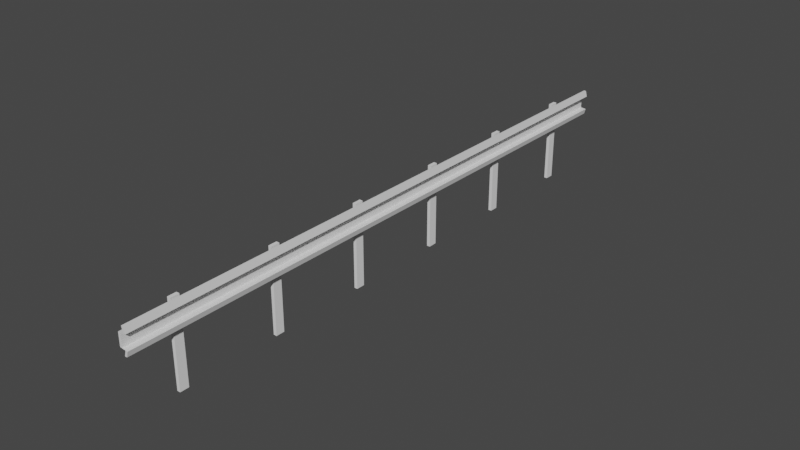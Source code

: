 # Source: roadBlocker.blend  (saved by Blender 3.3.6; exported with 4.5.12 LTS)
import bpy
from mathutils import Matrix  # noqa: F401  (used for matrix-valued properties, if any)

bpy.ops.wm.read_factory_settings(use_empty=True)
scene = bpy.context.scene
scene.name = 'Scene'

# ---- collections
col_collection = bpy.data.collections.new('Collection'); scene.collection.children.link(col_collection)

# ---- materials (node trees are filled in below, after node groups)
mat_material = bpy.data.materials.new('Material')
mat_material.alpha_threshold = 0.0
mat_material.use_transparent_shadow = False
mat_material.roughness = 0.5
mat_material.line_color = (0.0, 0.0, 0.0, 1.0)

# ---- material node trees
mat_material.use_nodes = True; mat_material.node_tree.nodes.clear()
_N = mat_material.node_tree.nodes; _L = mat_material.node_tree.links
n0 = _N.new('ShaderNodeOutputMaterial'); n0.name = 'Material Output'; n0.location = (300, 300)
n1 = _N.new('ShaderNodeBsdfPrincipled'); n1.name = 'Principled BSDF'; n1.location = (10, 300)
n1.distribution = 'GGX'
n1.subsurface_method = 'RANDOM_WALK_SKIN'
n1.inputs[3].default_value = 1.45
n1.inputs[27].default_value = (0.0, 0.0, 0.0, 1.0)
n1.inputs[28].default_value = 1.0
_L.new(n1.outputs[0], n0.inputs[0])
n0.is_active_output = True

# ---- world
world_world = bpy.data.worlds.new('World'); scene.world = world_world
world_world.use_nodes = True; world_world.node_tree.nodes.clear()
_N = world_world.node_tree.nodes; _L = world_world.node_tree.links
n0 = _N.new('ShaderNodeOutputWorld'); n0.name = 'World Output'; n0.location = (300, 300)
n1 = _N.new('ShaderNodeBackground'); n1.name = 'Background'; n1.location = (10, 300)
n1.inputs[0].default_value = (0.05088, 0.05088, 0.05088, 1.0)
_L.new(n1.outputs[0], n0.inputs[0])
n0.is_active_output = True
world_world.color = (0.05088, 0.05088, 0.05088)
world_world.use_sun_shadow = False
world_world.sun_shadow_jitter_overblur = 0.0

# ---- meshes
me_cube = bpy.data.meshes.new('Cube')
me_cube.from_pydata([(7.484, 1.0, 1.0), (7.484, 1.0, -1.0), (7.484, -1.0, 1.0), (7.484, -1.0, -1.0), (5.484, 1.0, 1.0), (5.484, 1.0, -1.0), (5.484, -1.0, 1.0), (5.484, -1.0, -1.0), (3.615, 1.0, 0.4749), (3.615, 1.0, -0.5378), (1.615, -1.0, -0.5378), (1.615, -1.0, 0.4749), (3.615, -1.0, 0.4749), (3.615, -1.0, -0.5378), (1.615, 1.0, 0.4749), (1.615, 1.0, -0.5378), (6.752, -1.0, 0.5349), (8.752, 1.0, 0.5349), (8.752, -1.0, 0.5349), (6.752, 1.0, 0.5349), (8.693, 1.0, -0.5835), (8.693, -1.0, -0.5835), (6.693, 1.0, -0.5835), (6.693, -1.0, -0.5835)], [], [(0, 4, 6, 2), (18, 2, 6, 16), (16, 6, 4, 19), (5, 1, 3, 7), (17, 0, 2, 18), (19, 4, 0, 17), (22, 15, 9, 20), (15, 14, 8, 9), (20, 9, 13, 21), (9, 8, 12, 13), (23, 10, 15, 22), (10, 11, 14, 15), (21, 13, 10, 23), (13, 12, 11, 10), (14, 19, 17, 8), (8, 17, 18, 12), (11, 16, 19, 14), (12, 18, 16, 11), (3, 21, 23, 7), (7, 23, 22, 5), (1, 20, 21, 3), (5, 22, 20, 1)])
_uv = me_cube.uv_layers.new(name='UVMap')
_uv.uv.foreach_set('vector', [0.625, 0.5, 0.875, 0.5, 0.875, 0.75, 0.625, 0.75, 0.5512, 0.75, 0.625, 0.75, 0.625, 1.0, 0.5512, 1.0, 0.5512, 0.0, 0.625, 0.0, 0.625, 0.25, 0.5512, 0.25, 0.125, 0.5, 0.375, 0.5, 0.375, 0.75, 0.125, 0.75, 0.5512, 0.5, 0.625, 0.5, 0.625, 0.75, 0.5512, 0.75, 0.5512, 0.25, 0.625, 0.25, 0.625, 0.5, 0.5512, 0.5, 0.4501, 0.25, 0.4583, 0.25, 0.4583, 0.5, 0.4501, 0.5, 0.4583, 0.25, 0.5417, 0.25, 0.5417, 0.5, 0.4583, 0.5, 0.4501, 0.5, 0.4583, 0.5, 0.4583, 0.75, 0.4501, 0.75, 0.4583, 0.5, 0.5417, 0.5, 0.5417, 0.75, 0.4583, 0.75, 0.4501, 0.0, 0.4583, 0.0, 0.4583, 0.25, 0.4501, 0.25, 0.4583, 0.0, 0.5417, 0.0, 0.5417, 0.25, 0.4583, 0.25, 0.4501, 0.75, 0.4583, 0.75, 0.4583, 1.0, 0.4501, 1.0, 0.4583, 0.75, 0.5417, 0.75, 0.5417, 1.0, 0.4583, 1.0, 0.5417, 0.25, 0.5512, 0.25, 0.5512, 0.5, 0.5417, 0.5, 0.5417, 0.5, 0.5512, 0.5, 0.5512, 0.75, 0.5417, 0.75, 0.5417, 0.0, 0.5512, 0.0, 0.5512, 0.25, 0.5417, 0.25, 0.5417, 0.75, 0.5512, 0.75, 0.5512, 1.0, 0.5417, 1.0, 0.375, 0.75, 0.4501, 0.75, 0.4501, 1.0, 0.375, 1.0, 0.375, 0.0, 0.4501, 0.0, 0.4501, 0.25, 0.375, 0.25, 0.375, 0.5, 0.4501, 0.5, 0.4501, 0.75, 0.375, 0.75, 0.375, 0.25, 0.4501, 0.25, 0.4501, 0.5, 0.375, 0.5])
me_cube.materials.append(mat_material)
me_cube.use_mirror_vertex_groups = False
me_cube.update()
me_cube_001 = bpy.data.meshes.new('Cube.001')
me_cube_001.from_pydata([(-1.0, -12.6, -1.0), (-1.0, -12.6, 1.0), (-1.0, -10.6, -1.0), (-1.0, -10.6, 1.0), (1.0, -12.6, -1.0), (1.0, -12.6, 1.0), (1.0, -10.6, -1.0), (1.0, -10.6, 1.0), (-1.0, -35.07, -1.0), (-1.0, -35.07, 1.0), (-1.0, -33.07, -1.0), (-1.0, -33.07, 1.0), (1.0, -35.07, -1.0), (1.0, -35.07, 1.0), (1.0, -33.07, -1.0), (1.0, -33.07, 1.0), (-1.0, -58.14, -1.0), (-1.0, -58.14, 1.0), (-1.0, -56.14, -1.0), (-1.0, -56.14, 1.0), (1.0, -58.14, -1.0), (1.0, -58.14, 1.0), (1.0, -56.14, -1.0), (1.0, -56.14, 1.0), (-1.0, 12.6, -1.0), (-1.0, 12.6, 1.0), (-1.0, 10.6, -1.0), (-1.0, 10.6, 1.0), (1.0, 12.6, -1.0), (1.0, 12.6, 1.0), (1.0, 10.6, -1.0), (1.0, 10.6, 1.0), (-1.0, 35.07, -1.0), (-1.0, 35.07, 1.0), (-1.0, 33.07, -1.0), (-1.0, 33.07, 1.0), (1.0, 35.07, -1.0), (1.0, 35.07, 1.0), (1.0, 33.07, -1.0), (1.0, 33.07, 1.0), (-1.0, 58.14, -1.0), (-1.0, 58.14, 1.0), (-1.0, 56.14, -1.0), (-1.0, 56.14, 1.0), (1.0, 58.14, -1.0), (1.0, 58.14, 1.0), (1.0, 56.14, -1.0), (1.0, 56.14, 1.0)], [], [(0, 1, 3, 2), (2, 3, 7, 6), (6, 7, 5, 4), (4, 5, 1, 0), (2, 6, 4, 0), (7, 3, 1, 5), (8, 9, 11, 10), (10, 11, 15, 14), (14, 15, 13, 12), (12, 13, 9, 8), (10, 14, 12, 8), (15, 11, 9, 13), (16, 17, 19, 18), (18, 19, 23, 22), (22, 23, 21, 20), (20, 21, 17, 16), (18, 22, 20, 16), (23, 19, 17, 21), (24, 26, 27, 25), (26, 30, 31, 27), (30, 28, 29, 31), (28, 24, 25, 29), (26, 24, 28, 30), (31, 29, 25, 27), (32, 34, 35, 33), (34, 38, 39, 35), (38, 36, 37, 39), (36, 32, 33, 37), (34, 32, 36, 38), (39, 37, 33, 35), (40, 42, 43, 41), (42, 46, 47, 43), (46, 44, 45, 47), (44, 40, 41, 45), (42, 40, 44, 46), (47, 45, 41, 43)])
_uv = me_cube_001.uv_layers.new(name='UVMap')
_uv.uv.foreach_set('vector', [0.375, 0.0, 0.625, 0.0, 0.625, 0.25, 0.375, 0.25, 0.375, 0.25, 0.625, 0.25, 0.625, 0.5, 0.375, 0.5, 0.375, 0.5, 0.625, 0.5, 0.625, 0.75, 0.375, 0.75, 0.375, 0.75, 0.625, 0.75, 0.625, 1.0, 0.375, 1.0, 0.125, 0.5, 0.375, 0.5, 0.375, 0.75, 0.125, 0.75, 0.625, 0.5, 0.875, 0.5, 0.875, 0.75, 0.625, 0.75, 0.375, 0.0, 0.625, 0.0, 0.625, 0.25, 0.375, 0.25, 0.375, 0.25, 0.625, 0.25, 0.625, 0.5, 0.375, 0.5, 0.375, 0.5, 0.625, 0.5, 0.625, 0.75, 0.375, 0.75, 0.375, 0.75, 0.625, 0.75, 0.625, 1.0, 0.375, 1.0, 0.125, 0.5, 0.375, 0.5, 0.375, 0.75, 0.125, 0.75, 0.625, 0.5, 0.875, 0.5, 0.875, 0.75, 0.625, 0.75, 0.375, 0.0, 0.625, 0.0, 0.625, 0.25, 0.375, 0.25, 0.375, 0.25, 0.625, 0.25, 0.625, 0.5, 0.375, 0.5, 0.375, 0.5, 0.625, 0.5, 0.625, 0.75, 0.375, 0.75, 0.375, 0.75, 0.625, 0.75, 0.625, 1.0, 0.375, 1.0, 0.125, 0.5, 0.375, 0.5, 0.375, 0.75, 0.125, 0.75, 0.625, 0.5, 0.875, 0.5, 0.875, 0.75, 0.625, 0.75, 0.375, 0.0, 0.375, 0.25, 0.625, 0.25, 0.625, 0.0, 0.375, 0.25, 0.375, 0.5, 0.625, 0.5, 0.625, 0.25, 0.375, 0.5, 0.375, 0.75, 0.625, 0.75, 0.625, 0.5, 0.375, 0.75, 0.375, 1.0, 0.625, 1.0, 0.625, 0.75, 0.125, 0.5, 0.125, 0.75, 0.375, 0.75, 0.375, 0.5, 0.625, 0.5, 0.625, 0.75, 0.875, 0.75, 0.875, 0.5, 0.375, 0.0, 0.375, 0.25, 0.625, 0.25, 0.625, 0.0, 0.375, 0.25, 0.375, 0.5, 0.625, 0.5, 0.625, 0.25, 0.375, 0.5, 0.375, 0.75, 0.625, 0.75, 0.625, 0.5, 0.375, 0.75, 0.375, 1.0, 0.625, 1.0, 0.625, 0.75, 0.125, 0.5, 0.125, 0.75, 0.375, 0.75, 0.375, 0.5, 0.625, 0.5, 0.625, 0.75, 0.875, 0.75, 0.875, 0.5, 0.375, 0.0, 0.375, 0.25, 0.625, 0.25, 0.625, 0.0, 0.375, 0.25, 0.375, 0.5, 0.625, 0.5, 0.625, 0.25, 0.375, 0.5, 0.375, 0.75, 0.625, 0.75, 0.625, 0.5, 0.375, 0.75, 0.375, 1.0, 0.625, 1.0, 0.625, 0.75, 0.125, 0.5, 0.125, 0.75, 0.375, 0.75, 0.375, 0.5, 0.625, 0.5, 0.625, 0.75, 0.875, 0.75, 0.875, 0.5])
me_cube_001.update()

# ---- objects
ob_cube = bpy.data.objects.new('Cube', me_cube)
ob_cube_001 = bpy.data.objects.new('Cube.001', me_cube_001)

# ---- transforms, parenting, visibility, modifiers, constraints
ob_cube.location = (0.0, 0.0, 0.0)
ob_cube.scale = (0.05763, -15.22, 0.6385)
ob_cube.lock_rotations_4d = False
ob_cube.empty_display_type = 'ARROWS'
ob_cube.lineart.crease_threshold = 0.0
ob_cube_001.location = (0.004491, 0.0, -1.504)
ob_cube_001.scale = (0.08079, 0.2213, 2.082)

# ---- collection membership
col_collection.objects.link(ob_cube)
col_collection.objects.link(ob_cube_001)

# ---- scene / render settings (as saved in the file)
scene.frame_start = 1; scene.frame_end = 250; scene.frame_set(1)
scene.render.engine = 'BLENDER_EEVEE_NEXT'
scene.cycles.sampling_pattern = 'TABULATED_SOBOL'
scene.cycles.use_light_tree = False
scene.view_settings.view_transform = 'Filmic'
bpy.context.view_layer.update()

# ---- added for rendering (the .blend has no active camera and no usable light): camera, sun
cam_auto = bpy.data.cameras.new('AutoCamera')
cam_auto.lens = 50.0
cam_auto.sensor_width = 36.0
cam_auto.clip_end = 1000.0
ob_auto_camera = bpy.data.objects.new('AutoCamera', cam_auto)
scene.collection.objects.link(ob_auto_camera)
ob_auto_camera.location = (28.6508, -34.1241, 21.2755)
ob_auto_camera.rotation_euler = (1.09748, -7.21219e-08, 0.694738)
scene.camera = ob_auto_camera
light_auto_sun = bpy.data.lights.new('AutoSun', 'SUN')
light_auto_sun.energy = 3.0
light_auto_sun.angle = 0.0523599
ob_auto_sun = bpy.data.objects.new('AutoSun', light_auto_sun)
scene.collection.objects.link(ob_auto_sun)
ob_auto_sun.rotation_euler = (0.872665, 0.174533, 0.523599)
bpy.context.view_layer.update()
